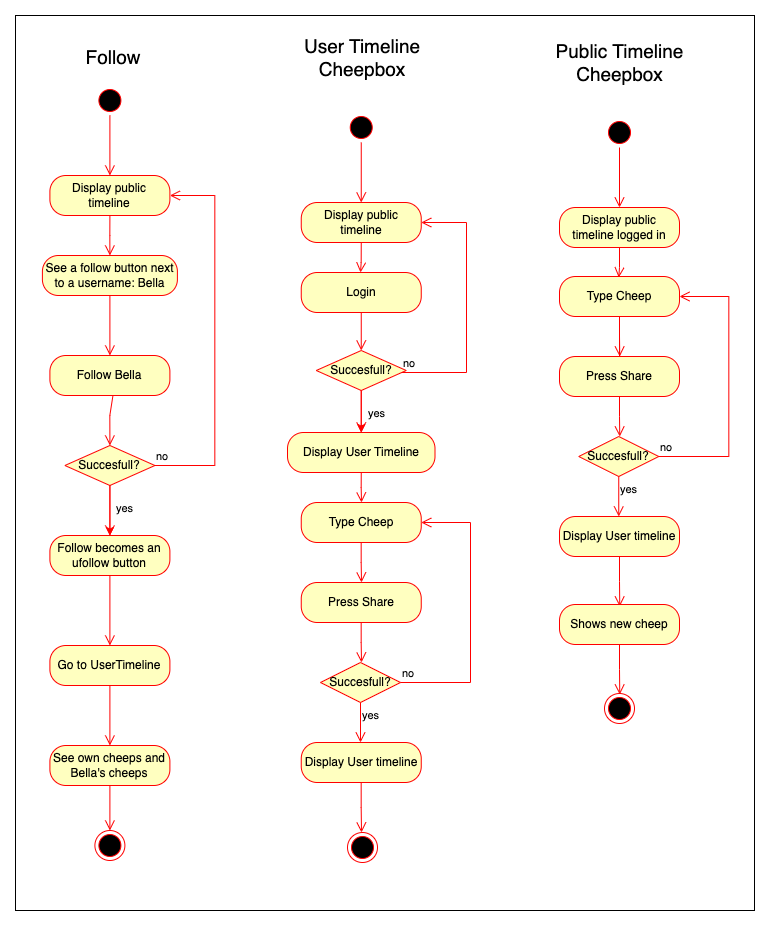

The diagram above was exported from draw.io. Its source (the exported page's mxGraphModel, read from the mxfile embedded in the PNG):
<mxGraphModel dx="3357" dy="1423" grid="0" gridSize="10" guides="1" tooltips="1" connect="1" arrows="1" fold="1" page="1" pageScale="1" pageWidth="850" pageHeight="1100" background="#ffffff" math="0" shadow="0">
  <root>
    <mxCell id="0" />
    <mxCell id="1" parent="0" />
    <mxCell id="332" value="" style="rounded=0;whiteSpace=wrap;html=1;fontColor=#000000;fillColor=none;" parent="1" vertex="1">
      <mxGeometry x="-1638" y="27" width="739" height="895" as="geometry" />
    </mxCell>
    <mxCell id="162" value="" style="ellipse;html=1;shape=startState;fillColor=#000000;strokeColor=#ff0000;" parent="1" vertex="1">
      <mxGeometry x="-1558.6" y="97" width="30" height="30" as="geometry" />
    </mxCell>
    <mxCell id="163" value="" style="edgeStyle=orthogonalEdgeStyle;html=1;verticalAlign=bottom;endArrow=open;endSize=8;strokeColor=#ff0000;rounded=0;" parent="1" source="162" edge="1">
      <mxGeometry relative="1" as="geometry">
        <mxPoint x="-1543.6" y="187" as="targetPoint" />
      </mxGeometry>
    </mxCell>
    <mxCell id="164" style="edgeStyle=orthogonalEdgeStyle;rounded=0;orthogonalLoop=1;jettySize=auto;html=1;exitX=0.5;exitY=1;exitDx=0;exitDy=0;" parent="1" edge="1">
      <mxGeometry relative="1" as="geometry">
        <mxPoint x="-1543.6" y="237" as="sourcePoint" />
        <mxPoint x="-1543.6" y="237" as="targetPoint" />
      </mxGeometry>
    </mxCell>
    <mxCell id="165" value="Display public timeline" style="rounded=1;whiteSpace=wrap;html=1;arcSize=40;fontColor=#000000;fillColor=#ffffc0;strokeColor=#ff0000;" parent="1" vertex="1">
      <mxGeometry x="-1603.6" y="187" width="120" height="40" as="geometry" />
    </mxCell>
    <mxCell id="166" value="" style="edgeStyle=orthogonalEdgeStyle;html=1;verticalAlign=bottom;endArrow=open;endSize=8;strokeColor=#ff0000;rounded=0;exitX=0.5;exitY=1;exitDx=0;exitDy=0;" parent="1" source="165" edge="1">
      <mxGeometry relative="1" as="geometry">
        <mxPoint x="-1543.6" y="267" as="targetPoint" />
        <Array as="points">
          <mxPoint x="-1543.6" y="247" />
          <mxPoint x="-1543.6" y="247" />
        </Array>
      </mxGeometry>
    </mxCell>
    <mxCell id="167" style="edgeStyle=orthogonalEdgeStyle;rounded=0;orthogonalLoop=1;jettySize=auto;html=1;entryX=0.5;entryY=0;entryDx=0;entryDy=0;strokeColor=#FF0000;" parent="1" source="168" target="172" edge="1">
      <mxGeometry relative="1" as="geometry" />
    </mxCell>
    <mxCell id="168" value="Succesfull?&lt;br&gt;" style="rhombus;whiteSpace=wrap;html=1;fontColor=#000000;fillColor=#ffffc0;strokeColor=#ff0000;" parent="1" vertex="1">
      <mxGeometry x="-1588.6" y="457" width="90" height="40" as="geometry" />
    </mxCell>
    <mxCell id="169" value="no" style="edgeStyle=orthogonalEdgeStyle;html=1;align=left;verticalAlign=bottom;endArrow=open;endSize=8;strokeColor=#ff0000;rounded=0;entryX=1;entryY=0.5;entryDx=0;entryDy=0;fontColor=#000000;labelBackgroundColor=none;" parent="1" source="168" target="165" edge="1">
      <mxGeometry x="-1" relative="1" as="geometry">
        <mxPoint x="-1408.6" y="417" as="targetPoint" />
        <Array as="points">
          <mxPoint x="-1438.6" y="477" />
          <mxPoint x="-1438.6" y="207" />
        </Array>
      </mxGeometry>
    </mxCell>
    <mxCell id="170" value="Follow Bella" style="rounded=1;whiteSpace=wrap;html=1;arcSize=40;fontColor=#000000;fillColor=#ffffc0;strokeColor=#ff0000;" parent="1" vertex="1">
      <mxGeometry x="-1603.6" y="367" width="120" height="40" as="geometry" />
    </mxCell>
    <mxCell id="171" value="" style="edgeStyle=orthogonalEdgeStyle;html=1;verticalAlign=bottom;endArrow=open;endSize=8;strokeColor=#ff0000;rounded=0;exitX=0.5;exitY=1;exitDx=0;exitDy=0;" parent="1" edge="1">
      <mxGeometry relative="1" as="geometry">
        <mxPoint x="-1543.6" y="457" as="targetPoint" />
        <mxPoint x="-1540.5411764705882" y="407" as="sourcePoint" />
        <Array as="points">
          <mxPoint x="-1543.6" y="427" />
          <mxPoint x="-1543.6" y="427" />
        </Array>
      </mxGeometry>
    </mxCell>
    <mxCell id="172" value="Follow becomes an ufollow button" style="rounded=1;whiteSpace=wrap;html=1;arcSize=40;fontColor=#000000;fillColor=#ffffc0;strokeColor=#ff0000;" parent="1" vertex="1">
      <mxGeometry x="-1603.6" y="547" width="120" height="40" as="geometry" />
    </mxCell>
    <mxCell id="173" value="" style="edgeStyle=orthogonalEdgeStyle;html=1;verticalAlign=bottom;endArrow=open;endSize=8;strokeColor=#ff0000;rounded=0;" parent="1" source="172" edge="1">
      <mxGeometry relative="1" as="geometry">
        <mxPoint x="-1543.6" y="657" as="targetPoint" />
      </mxGeometry>
    </mxCell>
    <mxCell id="174" value="yes" style="edgeStyle=orthogonalEdgeStyle;html=1;align=left;verticalAlign=top;endArrow=open;endSize=8;strokeColor=#ff0000;rounded=0;entryX=0.5;entryY=0;entryDx=0;entryDy=0;exitX=0.5;exitY=1;exitDx=0;exitDy=0;labelBackgroundColor=none;fontColor=#000000;" parent="1" source="168" target="172" edge="1">
      <mxGeometry x="-0.6" y="5" relative="1" as="geometry">
        <mxPoint x="-1328.6" y="607" as="targetPoint" />
        <mxPoint x="-1328.6" y="547" as="sourcePoint" />
        <mxPoint as="offset" />
      </mxGeometry>
    </mxCell>
    <mxCell id="175" value="See a follow button next to a username: Bella" style="rounded=1;whiteSpace=wrap;html=1;arcSize=40;fontColor=#000000;fillColor=#ffffc0;strokeColor=#ff0000;" parent="1" vertex="1">
      <mxGeometry x="-1611.1" y="267" width="135" height="40" as="geometry" />
    </mxCell>
    <mxCell id="176" value="" style="edgeStyle=orthogonalEdgeStyle;html=1;verticalAlign=bottom;endArrow=open;endSize=8;strokeColor=#ff0000;rounded=0;" parent="1" source="175" edge="1">
      <mxGeometry relative="1" as="geometry">
        <mxPoint x="-1543.6" y="367" as="targetPoint" />
      </mxGeometry>
    </mxCell>
    <mxCell id="177" value="Go to UserTimeline" style="rounded=1;whiteSpace=wrap;html=1;arcSize=40;fontColor=#000000;fillColor=#ffffc0;strokeColor=#ff0000;" parent="1" vertex="1">
      <mxGeometry x="-1603.6" y="657" width="120" height="40" as="geometry" />
    </mxCell>
    <mxCell id="178" value="" style="edgeStyle=orthogonalEdgeStyle;html=1;verticalAlign=bottom;endArrow=open;endSize=8;strokeColor=#ff0000;rounded=0;" parent="1" source="177" edge="1">
      <mxGeometry relative="1" as="geometry">
        <mxPoint x="-1543.6" y="757" as="targetPoint" />
      </mxGeometry>
    </mxCell>
    <mxCell id="179" value="See own cheeps and Bella's cheeps" style="rounded=1;whiteSpace=wrap;html=1;arcSize=40;fontColor=#000000;fillColor=#ffffc0;strokeColor=#ff0000;" parent="1" vertex="1">
      <mxGeometry x="-1603.6" y="757" width="120" height="40" as="geometry" />
    </mxCell>
    <mxCell id="180" value="" style="edgeStyle=orthogonalEdgeStyle;html=1;verticalAlign=bottom;endArrow=open;endSize=8;strokeColor=#ff0000;rounded=0;" parent="1" source="179" target="181" edge="1">
      <mxGeometry relative="1" as="geometry">
        <mxPoint x="-1543.6" y="857" as="targetPoint" />
      </mxGeometry>
    </mxCell>
    <mxCell id="181" value="" style="ellipse;html=1;shape=endState;fillColor=#000000;strokeColor=#ff0000;" parent="1" vertex="1">
      <mxGeometry x="-1558.6" y="842" width="30" height="30" as="geometry" />
    </mxCell>
    <mxCell id="196" value="" style="ellipse;html=1;shape=startState;fillColor=#000000;strokeColor=#ff0000;" parent="1" vertex="1">
      <mxGeometry x="-1049" y="129" width="30" height="30" as="geometry" />
    </mxCell>
    <mxCell id="197" value="" style="edgeStyle=orthogonalEdgeStyle;html=1;verticalAlign=bottom;endArrow=open;endSize=8;strokeColor=#ff0000;rounded=0;" parent="1" source="196" edge="1">
      <mxGeometry relative="1" as="geometry">
        <mxPoint x="-1033.9999999999995" y="219" as="targetPoint" />
      </mxGeometry>
    </mxCell>
    <mxCell id="198" style="edgeStyle=orthogonalEdgeStyle;rounded=0;orthogonalLoop=1;jettySize=auto;html=1;exitX=0.5;exitY=1;exitDx=0;exitDy=0;" parent="1" edge="1">
      <mxGeometry relative="1" as="geometry">
        <mxPoint x="-1033.9999999999995" y="269" as="sourcePoint" />
        <mxPoint x="-1033.9999999999995" y="269" as="targetPoint" />
      </mxGeometry>
    </mxCell>
    <mxCell id="199" value="Display public timeline logged in" style="rounded=1;whiteSpace=wrap;html=1;arcSize=40;fontColor=#000000;fillColor=#ffffc0;strokeColor=#ff0000;" parent="1" vertex="1">
      <mxGeometry x="-1094" y="219" width="120" height="40" as="geometry" />
    </mxCell>
    <mxCell id="200" value="" style="edgeStyle=orthogonalEdgeStyle;html=1;verticalAlign=bottom;endArrow=open;endSize=8;strokeColor=#ff0000;rounded=0;exitX=0.5;exitY=1;exitDx=0;exitDy=0;" parent="1" source="199" edge="1">
      <mxGeometry relative="1" as="geometry">
        <mxPoint x="-1034.75" y="289" as="targetPoint" />
        <Array as="points">
          <mxPoint x="-1034" y="279" />
          <mxPoint x="-1034" y="279" />
        </Array>
      </mxGeometry>
    </mxCell>
    <mxCell id="207" value="" style="edgeStyle=orthogonalEdgeStyle;html=1;verticalAlign=bottom;endArrow=open;endSize=8;strokeColor=#ff0000;rounded=0;entryX=0.5;entryY=0;entryDx=0;entryDy=0;" parent="1" edge="1">
      <mxGeometry relative="1" as="geometry">
        <mxPoint x="-1034" y="399" as="targetPoint" />
        <mxPoint x="-1034" y="329" as="sourcePoint" />
      </mxGeometry>
    </mxCell>
    <mxCell id="208" value="Type Cheep" style="rounded=1;whiteSpace=wrap;html=1;arcSize=40;fontColor=#000000;fillColor=#ffffc0;strokeColor=#ff0000;" parent="1" vertex="1">
      <mxGeometry x="-1094" y="288" width="120" height="40" as="geometry" />
    </mxCell>
    <mxCell id="209" value="" style="edgeStyle=orthogonalEdgeStyle;html=1;verticalAlign=bottom;endArrow=open;endSize=8;strokeColor=#ff0000;rounded=0;" parent="1" source="208" edge="1">
      <mxGeometry relative="1" as="geometry">
        <mxPoint x="-1033.7500000000005" y="368" as="targetPoint" />
      </mxGeometry>
    </mxCell>
    <mxCell id="211" value="Press Share" style="rounded=1;whiteSpace=wrap;html=1;arcSize=40;fontColor=#000000;fillColor=#ffffc0;strokeColor=#ff0000;" parent="1" vertex="1">
      <mxGeometry x="-1094" y="368" width="120" height="40" as="geometry" />
    </mxCell>
    <mxCell id="212" value="" style="edgeStyle=orthogonalEdgeStyle;html=1;verticalAlign=bottom;endArrow=open;endSize=8;strokeColor=#ff0000;rounded=0;" parent="1" source="211" edge="1">
      <mxGeometry relative="1" as="geometry">
        <mxPoint x="-1033.7500000000005" y="448" as="targetPoint" />
      </mxGeometry>
    </mxCell>
    <mxCell id="213" value="Succesfull?" style="rhombus;whiteSpace=wrap;html=1;fontColor=#000000;fillColor=#ffffc0;strokeColor=#ff0000;" parent="1" vertex="1">
      <mxGeometry x="-1074.75" y="448" width="80" height="40" as="geometry" />
    </mxCell>
    <mxCell id="214" value="no" style="edgeStyle=orthogonalEdgeStyle;html=1;align=left;verticalAlign=bottom;endArrow=open;endSize=8;strokeColor=#ff0000;rounded=0;entryX=1;entryY=0.5;entryDx=0;entryDy=0;fontColor=#000000;labelBackgroundColor=none;" parent="1" source="213" target="208" edge="1">
      <mxGeometry x="-1" relative="1" as="geometry">
        <mxPoint x="-894.75" y="468" as="targetPoint" />
        <Array as="points">
          <mxPoint x="-924.75" y="468" />
          <mxPoint x="-924.75" y="308" />
        </Array>
      </mxGeometry>
    </mxCell>
    <mxCell id="215" value="yes" style="edgeStyle=orthogonalEdgeStyle;html=1;align=left;verticalAlign=top;endArrow=open;endSize=8;strokeColor=#ff0000;rounded=0;fontColor=#000000;labelBackgroundColor=none;" parent="1" source="213" edge="1">
      <mxGeometry x="-1" relative="1" as="geometry">
        <mxPoint x="-1034.75" y="528" as="targetPoint" />
      </mxGeometry>
    </mxCell>
    <mxCell id="216" value="Display User timeline" style="rounded=1;whiteSpace=wrap;html=1;arcSize=40;fontColor=#000000;fillColor=#ffffc0;strokeColor=#ff0000;" parent="1" vertex="1">
      <mxGeometry x="-1094" y="528" width="120" height="40" as="geometry" />
    </mxCell>
    <mxCell id="217" value="" style="edgeStyle=orthogonalEdgeStyle;html=1;verticalAlign=bottom;endArrow=open;endSize=8;strokeColor=#ff0000;rounded=0;" parent="1" source="216" edge="1">
      <mxGeometry relative="1" as="geometry">
        <mxPoint x="-1033.7500000000005" y="618" as="targetPoint" />
      </mxGeometry>
    </mxCell>
    <mxCell id="218" value="" style="ellipse;html=1;shape=endState;fillColor=#000000;strokeColor=#ff0000;" parent="1" vertex="1">
      <mxGeometry x="-1049" y="705" width="30" height="30" as="geometry" />
    </mxCell>
    <mxCell id="219" value="" style="ellipse;html=1;shape=startState;fillColor=#000000;strokeColor=#ff0000;" parent="1" vertex="1">
      <mxGeometry x="-1307.25" y="124" width="30" height="30" as="geometry" />
    </mxCell>
    <mxCell id="220" value="" style="edgeStyle=orthogonalEdgeStyle;html=1;verticalAlign=bottom;endArrow=open;endSize=8;strokeColor=#ff0000;rounded=0;" parent="1" source="219" edge="1">
      <mxGeometry relative="1" as="geometry">
        <mxPoint x="-1292.25" y="214" as="targetPoint" />
      </mxGeometry>
    </mxCell>
    <mxCell id="221" style="edgeStyle=orthogonalEdgeStyle;rounded=0;orthogonalLoop=1;jettySize=auto;html=1;exitX=0.5;exitY=1;exitDx=0;exitDy=0;" parent="1" edge="1">
      <mxGeometry relative="1" as="geometry">
        <mxPoint x="-1292.25" y="264" as="sourcePoint" />
        <mxPoint x="-1292.25" y="264" as="targetPoint" />
      </mxGeometry>
    </mxCell>
    <mxCell id="222" value="Display public timeline" style="rounded=1;whiteSpace=wrap;html=1;arcSize=40;fontColor=#000000;fillColor=#ffffc0;strokeColor=#ff0000;" parent="1" vertex="1">
      <mxGeometry x="-1352.25" y="214" width="120" height="40" as="geometry" />
    </mxCell>
    <mxCell id="223" value="" style="edgeStyle=orthogonalEdgeStyle;html=1;verticalAlign=bottom;endArrow=open;endSize=8;strokeColor=#ff0000;rounded=0;exitX=0.5;exitY=1;exitDx=0;exitDy=0;" parent="1" source="222" edge="1">
      <mxGeometry relative="1" as="geometry">
        <mxPoint x="-1293" y="284" as="targetPoint" />
        <Array as="points">
          <mxPoint x="-1292.25" y="274" />
          <mxPoint x="-1292.25" y="274" />
        </Array>
      </mxGeometry>
    </mxCell>
    <mxCell id="224" style="edgeStyle=orthogonalEdgeStyle;rounded=0;orthogonalLoop=1;jettySize=auto;html=1;entryX=0.5;entryY=0;entryDx=0;entryDy=0;strokeColor=#FF0000;" parent="1" source="225" target="227" edge="1">
      <mxGeometry relative="1" as="geometry" />
    </mxCell>
    <mxCell id="225" value="Succesfull?&lt;br&gt;" style="rhombus;whiteSpace=wrap;html=1;fontColor=#000000;fillColor=#ffffc0;strokeColor=#ff0000;" parent="1" vertex="1">
      <mxGeometry x="-1337.25" y="362" width="90" height="40" as="geometry" />
    </mxCell>
    <mxCell id="226" value="no" style="edgeStyle=orthogonalEdgeStyle;html=1;align=left;verticalAlign=bottom;endArrow=open;endSize=8;strokeColor=#ff0000;rounded=0;entryX=1;entryY=0.5;entryDx=0;entryDy=0;labelBackgroundColor=none;fontColor=#000000;" parent="1" source="225" target="222" edge="1">
      <mxGeometry x="-1" relative="1" as="geometry">
        <mxPoint x="-1157.25" y="444" as="targetPoint" />
        <Array as="points">
          <mxPoint x="-1187" y="384" />
          <mxPoint x="-1187" y="234" />
        </Array>
      </mxGeometry>
    </mxCell>
    <mxCell id="227" value="Display User Timeline" style="rounded=1;whiteSpace=wrap;html=1;arcSize=40;fontColor=#000000;fillColor=#ffffc0;strokeColor=#ff0000;" parent="1" vertex="1">
      <mxGeometry x="-1366" y="444" width="147.5" height="40" as="geometry" />
    </mxCell>
    <mxCell id="228" value="yes" style="edgeStyle=orthogonalEdgeStyle;html=1;align=left;verticalAlign=top;endArrow=open;endSize=8;strokeColor=#ff0000;rounded=0;entryX=0.5;entryY=0;entryDx=0;entryDy=0;exitX=0.5;exitY=1;exitDx=0;exitDy=0;labelBackgroundColor=none;fontColor=#000000;" parent="1" source="225" target="227" edge="1">
      <mxGeometry x="-0.6" y="5" relative="1" as="geometry">
        <mxPoint x="-1077.25" y="544" as="targetPoint" />
        <mxPoint x="-1077.25" y="484" as="sourcePoint" />
        <mxPoint as="offset" />
      </mxGeometry>
    </mxCell>
    <mxCell id="229" value="Login" style="rounded=1;whiteSpace=wrap;html=1;arcSize=40;fontColor=#000000;fillColor=#ffffc0;strokeColor=#ff0000;" parent="1" vertex="1">
      <mxGeometry x="-1352.25" y="284" width="120" height="40" as="geometry" />
    </mxCell>
    <mxCell id="230" value="" style="edgeStyle=orthogonalEdgeStyle;html=1;verticalAlign=bottom;endArrow=open;endSize=8;strokeColor=#ff0000;rounded=0;entryX=0.5;entryY=0;entryDx=0;entryDy=0;" parent="1" source="229" target="225" edge="1">
      <mxGeometry relative="1" as="geometry">
        <mxPoint x="-1292.25" y="394" as="targetPoint" />
      </mxGeometry>
    </mxCell>
    <mxCell id="231" value="Type Cheep" style="rounded=1;whiteSpace=wrap;html=1;arcSize=40;fontColor=#000000;fillColor=#ffffc0;strokeColor=#ff0000;" parent="1" vertex="1">
      <mxGeometry x="-1352.25" y="514" width="120" height="40" as="geometry" />
    </mxCell>
    <mxCell id="232" value="" style="edgeStyle=orthogonalEdgeStyle;html=1;verticalAlign=bottom;endArrow=open;endSize=8;strokeColor=#ff0000;rounded=0;" parent="1" source="231" edge="1">
      <mxGeometry relative="1" as="geometry">
        <mxPoint x="-1292" y="594" as="targetPoint" />
      </mxGeometry>
    </mxCell>
    <mxCell id="233" value="" style="edgeStyle=orthogonalEdgeStyle;html=1;verticalAlign=bottom;endArrow=open;endSize=8;strokeColor=#ff0000;rounded=0;exitX=0.5;exitY=1;exitDx=0;exitDy=0;" parent="1" source="227" edge="1">
      <mxGeometry relative="1" as="geometry">
        <mxPoint x="-1292" y="514" as="targetPoint" />
        <mxPoint x="-1173" y="554" as="sourcePoint" />
      </mxGeometry>
    </mxCell>
    <mxCell id="234" value="Press Share" style="rounded=1;whiteSpace=wrap;html=1;arcSize=40;fontColor=#000000;fillColor=#ffffc0;strokeColor=#ff0000;" parent="1" vertex="1">
      <mxGeometry x="-1352.25" y="594" width="120" height="40" as="geometry" />
    </mxCell>
    <mxCell id="235" value="" style="edgeStyle=orthogonalEdgeStyle;html=1;verticalAlign=bottom;endArrow=open;endSize=8;strokeColor=#ff0000;rounded=0;" parent="1" source="234" edge="1">
      <mxGeometry relative="1" as="geometry">
        <mxPoint x="-1292" y="674" as="targetPoint" />
      </mxGeometry>
    </mxCell>
    <mxCell id="236" value="Succesfull?" style="rhombus;whiteSpace=wrap;html=1;fontColor=#000000;fillColor=#ffffc0;strokeColor=#ff0000;" parent="1" vertex="1">
      <mxGeometry x="-1333" y="674" width="80" height="40" as="geometry" />
    </mxCell>
    <mxCell id="237" value="no" style="edgeStyle=orthogonalEdgeStyle;html=1;align=left;verticalAlign=bottom;endArrow=open;endSize=8;strokeColor=#ff0000;rounded=0;entryX=1;entryY=0.5;entryDx=0;entryDy=0;labelBackgroundColor=none;fontColor=#000000;" parent="1" source="236" target="231" edge="1">
      <mxGeometry x="-1" relative="1" as="geometry">
        <mxPoint x="-1153" y="694" as="targetPoint" />
        <Array as="points">
          <mxPoint x="-1183" y="694" />
          <mxPoint x="-1183" y="534" />
        </Array>
      </mxGeometry>
    </mxCell>
    <mxCell id="238" value="yes" style="edgeStyle=orthogonalEdgeStyle;html=1;align=left;verticalAlign=top;endArrow=open;endSize=8;strokeColor=#ff0000;rounded=0;labelBackgroundColor=none;fontColor=#000000;" parent="1" source="236" edge="1">
      <mxGeometry x="-1" relative="1" as="geometry">
        <mxPoint x="-1293" y="754" as="targetPoint" />
      </mxGeometry>
    </mxCell>
    <mxCell id="239" value="Display User timeline" style="rounded=1;whiteSpace=wrap;html=1;arcSize=40;fontColor=#000000;fillColor=#ffffc0;strokeColor=#ff0000;" parent="1" vertex="1">
      <mxGeometry x="-1352.25" y="754" width="120" height="40" as="geometry" />
    </mxCell>
    <mxCell id="240" value="" style="edgeStyle=orthogonalEdgeStyle;html=1;verticalAlign=bottom;endArrow=open;endSize=8;strokeColor=#ff0000;rounded=0;" parent="1" source="239" edge="1">
      <mxGeometry relative="1" as="geometry">
        <mxPoint x="-1292" y="844" as="targetPoint" />
      </mxGeometry>
    </mxCell>
    <mxCell id="241" value="" style="ellipse;html=1;shape=endState;fillColor=#000000;strokeColor=#ff0000;" parent="1" vertex="1">
      <mxGeometry x="-1306" y="844" width="30" height="30" as="geometry" />
    </mxCell>
    <mxCell id="242" value="&lt;font color=&quot;#000000&quot; style=&quot;font-size: 19px;&quot;&gt;User Timeline Cheepbox&lt;/font&gt;" style="text;html=1;strokeColor=none;fillColor=none;align=center;verticalAlign=middle;whiteSpace=wrap;rounded=0;" parent="1" vertex="1">
      <mxGeometry x="-1351" y="54" width="120" height="30" as="geometry" />
    </mxCell>
    <mxCell id="243" value="&lt;font color=&quot;#000000&quot; style=&quot;font-size: 19px;&quot;&gt;Public Timeline Cheepbox&lt;/font&gt;" style="text;html=1;strokeColor=none;fillColor=none;align=center;verticalAlign=middle;whiteSpace=wrap;rounded=0;" parent="1" vertex="1">
      <mxGeometry x="-1100.5" y="59" width="133" height="30" as="geometry" />
    </mxCell>
    <mxCell id="245" value="&lt;font color=&quot;#000000&quot; style=&quot;font-size: 19px;&quot;&gt;Follow&lt;/font&gt;" style="text;html=1;strokeColor=none;fillColor=none;align=center;verticalAlign=middle;whiteSpace=wrap;rounded=0;" parent="1" vertex="1">
      <mxGeometry x="-1600.4799999999998" y="54" width="120" height="30" as="geometry" />
    </mxCell>
    <mxCell id="330" value="Shows new cheep" style="rounded=1;whiteSpace=wrap;html=1;arcSize=40;fontColor=#000000;fillColor=#ffffc0;strokeColor=#ff0000;" parent="1" vertex="1">
      <mxGeometry x="-1094" y="616" width="120" height="40" as="geometry" />
    </mxCell>
    <mxCell id="331" value="" style="edgeStyle=orthogonalEdgeStyle;html=1;verticalAlign=bottom;endArrow=open;endSize=8;strokeColor=#ff0000;rounded=0;" parent="1" source="330" edge="1">
      <mxGeometry relative="1" as="geometry">
        <mxPoint x="-1033.7500000000005" y="706" as="targetPoint" />
      </mxGeometry>
    </mxCell>
  </root>
</mxGraphModel>